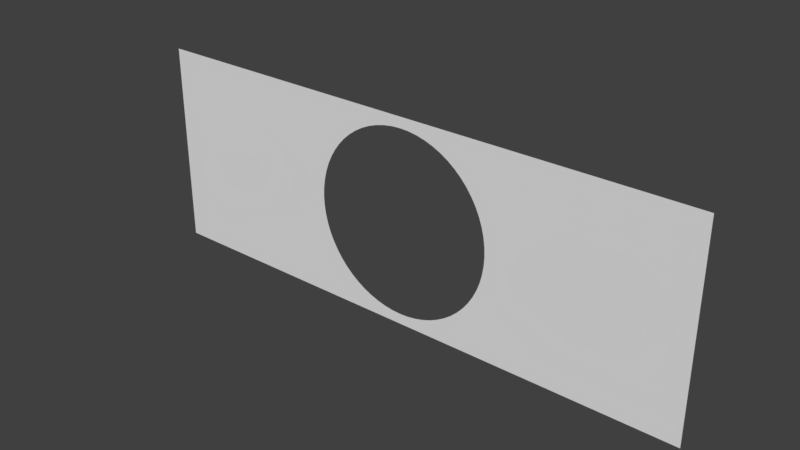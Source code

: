 # Source: PlanetMask.blend  (saved by Blender 2.77.0; exported with 4.5.12 LTS)
import bpy
from mathutils import Matrix  # noqa: F401  (used for matrix-valued properties, if any)

bpy.ops.wm.read_factory_settings(use_empty=True)
scene = bpy.context.scene
scene.name = 'Scene'

# ---- collections
col_collection_1 = bpy.data.collections.new('Collection 1'); scene.collection.children.link(col_collection_1)

# ---- world
world_world = bpy.data.worlds.new('World'); scene.world = world_world
world_world.color = (0.05088, 0.05088, 0.05088)
world_world.use_sun_shadow = False
world_world.sun_shadow_jitter_overblur = 0.0
world_world.cycles.sampling_method = 'MANUAL'

# ---- meshes
me_plane_005 = bpy.data.meshes.new('Plane.005')
me_plane_005.from_pydata([(7.203, -2.596, 0.0), (7.203, 2.596, 0.0), (-7.203, 2.596, 0.0), (-2.328, 3.178e-08, 0.0), (-2.317, 0.2282, 0.0), (-2.283, 0.4541, 0.0), (-2.227, 0.6757, 0.0), (-2.151, 0.8908, 0.0), (-2.053, 1.097, 0.0), (-1.935, 1.293, 0.0), (-1.799, 1.477, 0.0), (-1.646, 1.646, 0.0), (-1.477, 1.799, 0.0), (-1.293, 1.935, 0.0), (-1.097, 2.053, 0.0), (-0.8908, 2.151, 0.0), (-0.6757, 2.227, 0.0), (-0.4541, 2.283, 0.0), (-0.2282, 2.317, 0.0), (2.116e-06, 2.328, 0.0), (0.2282, 2.317, 0.0), (0.4541, 2.283, 0.0), (0.6757, 2.227, 0.0), (0.8908, 2.151, 0.0), (1.097, 2.053, 0.0), (1.293, 1.935, 0.0), (1.477, 1.799, 0.0), (1.646, 1.646, 0.0), (1.799, 1.477, 0.0), (1.935, 1.293, 0.0), (2.053, 1.097, 0.0), (2.151, 0.8908, 0.0), (2.228, 0.6757, 0.0), (2.283, 0.4541, 0.0), (2.317, 0.2282, 0.0), (2.328, 3.537e-07, 0.0), (-7.203, -2.596, 0.0), (2.317, -0.2282, 0.0), (2.283, -0.4541, 0.0), (2.228, -0.6757, 0.0), (2.151, -0.8908, 0.0), (2.053, -1.097, 0.0), (1.935, -1.293, 0.0), (1.799, -1.477, 0.0), (1.646, -1.646, 0.0), (1.477, -1.799, 0.0), (1.293, -1.935, 0.0), (1.097, -2.053, 0.0), (0.8908, -2.151, 0.0), (0.6757, -2.227, 0.0), (0.4541, -2.283, 0.0), (0.2282, -2.317, 0.0), (2.214e-06, -2.328, 0.0), (-0.2282, -2.317, 0.0), (-0.4541, -2.283, 0.0), (-0.6757, -2.227, 0.0), (-0.8908, -2.151, 0.0), (-1.097, -2.053, 0.0), (-1.293, -1.935, 0.0), (-1.477, -1.799, 0.0), (-1.646, -1.646, 0.0), (-1.799, -1.477, 0.0), (-1.935, -1.293, 0.0), (-2.053, -1.097, 0.0), (-2.151, -0.8908, 0.0), (-2.227, -0.6757, 0.0), (-2.283, -0.4541, 0.0), (-2.317, -0.2282, 0.0)], [], [(0, 1, 2, 3, 4, 5, 6, 7, 8, 9, 10, 11, 12, 13, 14, 15, 16, 17, 18, 19, 20, 21, 22, 23, 24, 25, 26, 27, 28, 29, 30, 31, 32, 33, 34, 35), (36, 0, 35, 37, 38, 39, 40, 41, 42, 43, 44, 45, 46, 47, 48, 49, 50, 51, 52, 53, 54, 55, 56, 57, 58, 59, 60, 61, 62, 63, 64, 65, 66, 67, 3, 2)])
me_plane_005.use_remesh_preserve_volume = False
me_plane_005.use_remesh_preserve_attributes = False
me_plane_005.use_mirror_vertex_groups = False
me_plane_005.update()

# ---- objects
ob_plane_001 = bpy.data.objects.new('Plane.001', me_plane_005)

# ---- transforms, parenting, visibility, modifiers, constraints
ob_plane_001.location = (0.0, 0.0, 0.0)
ob_plane_001.rotation_euler = (4.712, 0.0, 0.0)
ob_plane_001.lineart.crease_threshold = 0.0

# ---- collection membership
col_collection_1.objects.link(ob_plane_001)

# ---- scene / render settings (as saved in the file)
scene.frame_start = 1; scene.frame_end = 250; scene.frame_set(1)
scene.render.engine = 'BLENDER_EEVEE_NEXT'
scene.render.resolution_percentage = 50
scene.render.dither_intensity = 0.0
scene.cycles.use_denoising = False
scene.cycles.samples = 128
scene.cycles.sampling_pattern = 'TABULATED_SOBOL'
scene.cycles.light_sampling_threshold = 0.0
scene.cycles.use_adaptive_sampling = False
scene.cycles.use_light_tree = False
scene.cycles.blur_glossy = 0.0
scene.cycles.sample_clamp_indirect = 0.0
scene.view_settings.view_transform = 'Standard'
bpy.context.view_layer.update()

# ---- added for rendering (the .blend has no active camera and no usable light): camera, sun
cam_auto = bpy.data.cameras.new('AutoCamera')
cam_auto.lens = 50.0
cam_auto.sensor_width = 36.0
cam_auto.clip_end = 1000.0
ob_auto_camera = bpy.data.objects.new('AutoCamera', cam_auto)
scene.collection.objects.link(ob_auto_camera)
ob_auto_camera.location = (14.1675, -17.001, 11.334)
ob_auto_camera.rotation_euler = (1.09748, -7.21219e-08, 0.694738)
scene.camera = ob_auto_camera
light_auto_sun = bpy.data.lights.new('AutoSun', 'SUN')
light_auto_sun.energy = 3.0
light_auto_sun.angle = 0.0523599
ob_auto_sun = bpy.data.objects.new('AutoSun', light_auto_sun)
scene.collection.objects.link(ob_auto_sun)
ob_auto_sun.rotation_euler = (0.872665, 0.174533, 0.523599)
bpy.context.view_layer.update()

